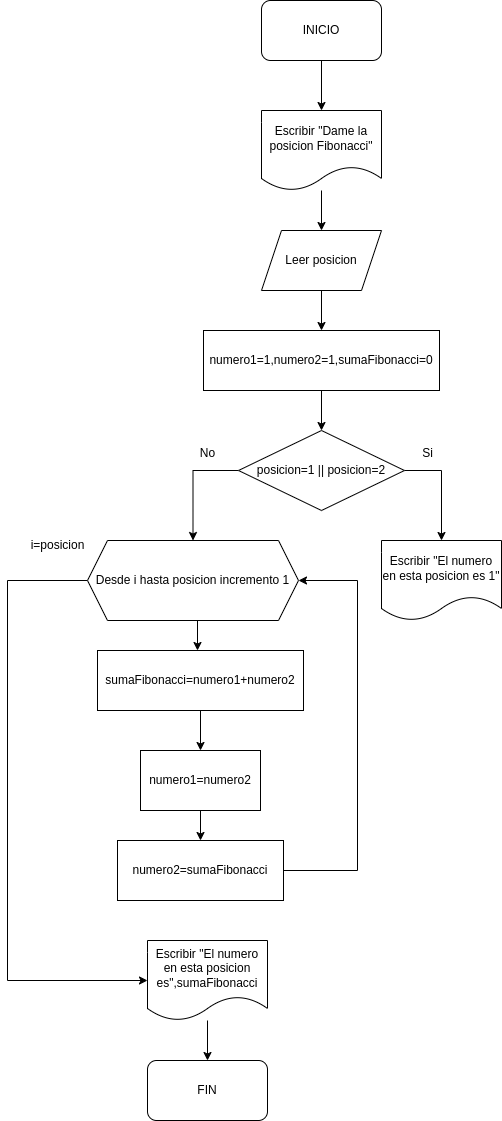

The diagram above was exported from draw.io. Its source (the exported page's mxGraphModel, read from the mxfile embedded in the PNG):
<mxGraphModel dx="520" dy="745" grid="1" gridSize="10" guides="1" tooltips="1" connect="1" arrows="1" fold="1" page="1" pageScale="1" pageWidth="827" pageHeight="1169" math="0" shadow="0">
  <root>
    <mxCell id="0" />
    <mxCell id="1" parent="0" />
    <mxCell id="JZPE_Ra1MnMg3OlD1R-R-4" style="edgeStyle=orthogonalEdgeStyle;rounded=0;orthogonalLoop=1;jettySize=auto;html=1;" edge="1" parent="1" source="JZPE_Ra1MnMg3OlD1R-R-1" target="JZPE_Ra1MnMg3OlD1R-R-3">
      <mxGeometry relative="1" as="geometry" />
    </mxCell>
    <mxCell id="JZPE_Ra1MnMg3OlD1R-R-1" value="INICIO" style="rounded=1;whiteSpace=wrap;html=1;" vertex="1" parent="1">
      <mxGeometry x="294" y="130" width="120" height="60" as="geometry" />
    </mxCell>
    <mxCell id="JZPE_Ra1MnMg3OlD1R-R-6" style="edgeStyle=orthogonalEdgeStyle;rounded=0;orthogonalLoop=1;jettySize=auto;html=1;entryX=0.5;entryY=0;entryDx=0;entryDy=0;" edge="1" parent="1" source="JZPE_Ra1MnMg3OlD1R-R-3" target="JZPE_Ra1MnMg3OlD1R-R-5">
      <mxGeometry relative="1" as="geometry" />
    </mxCell>
    <mxCell id="JZPE_Ra1MnMg3OlD1R-R-3" value="Escribir &quot;Dame la posicion Fibonacci&quot;" style="shape=document;whiteSpace=wrap;html=1;boundedLbl=1;" vertex="1" parent="1">
      <mxGeometry x="294" y="240" width="120" height="80" as="geometry" />
    </mxCell>
    <mxCell id="JZPE_Ra1MnMg3OlD1R-R-9" style="edgeStyle=orthogonalEdgeStyle;rounded=0;orthogonalLoop=1;jettySize=auto;html=1;exitX=0.5;exitY=1;exitDx=0;exitDy=0;entryX=0.5;entryY=0;entryDx=0;entryDy=0;" edge="1" parent="1" source="JZPE_Ra1MnMg3OlD1R-R-5" target="JZPE_Ra1MnMg3OlD1R-R-7">
      <mxGeometry relative="1" as="geometry" />
    </mxCell>
    <mxCell id="JZPE_Ra1MnMg3OlD1R-R-5" value="Leer posicion" style="shape=parallelogram;perimeter=parallelogramPerimeter;whiteSpace=wrap;html=1;fixedSize=1;" vertex="1" parent="1">
      <mxGeometry x="294" y="360" width="120" height="60" as="geometry" />
    </mxCell>
    <mxCell id="JZPE_Ra1MnMg3OlD1R-R-12" style="edgeStyle=orthogonalEdgeStyle;rounded=0;orthogonalLoop=1;jettySize=auto;html=1;exitX=0.5;exitY=1;exitDx=0;exitDy=0;entryX=0.5;entryY=0;entryDx=0;entryDy=0;" edge="1" parent="1" source="JZPE_Ra1MnMg3OlD1R-R-7" target="JZPE_Ra1MnMg3OlD1R-R-10">
      <mxGeometry relative="1" as="geometry" />
    </mxCell>
    <mxCell id="JZPE_Ra1MnMg3OlD1R-R-7" value="numero1=1,numero2=1,sumaFibonacci=0" style="rounded=0;whiteSpace=wrap;html=1;" vertex="1" parent="1">
      <mxGeometry x="236" y="460" width="236" height="60" as="geometry" />
    </mxCell>
    <mxCell id="JZPE_Ra1MnMg3OlD1R-R-15" style="edgeStyle=orthogonalEdgeStyle;rounded=0;orthogonalLoop=1;jettySize=auto;html=1;exitX=1;exitY=0.5;exitDx=0;exitDy=0;" edge="1" parent="1" source="JZPE_Ra1MnMg3OlD1R-R-10" target="JZPE_Ra1MnMg3OlD1R-R-13">
      <mxGeometry relative="1" as="geometry" />
    </mxCell>
    <mxCell id="JZPE_Ra1MnMg3OlD1R-R-18" style="edgeStyle=orthogonalEdgeStyle;rounded=0;orthogonalLoop=1;jettySize=auto;html=1;exitX=0;exitY=0.5;exitDx=0;exitDy=0;entryX=0.5;entryY=0;entryDx=0;entryDy=0;" edge="1" parent="1" source="JZPE_Ra1MnMg3OlD1R-R-10" target="JZPE_Ra1MnMg3OlD1R-R-17">
      <mxGeometry relative="1" as="geometry" />
    </mxCell>
    <mxCell id="JZPE_Ra1MnMg3OlD1R-R-10" value="posicion=1 || posicion=2" style="rhombus;whiteSpace=wrap;html=1;" vertex="1" parent="1">
      <mxGeometry x="271" y="560" width="166" height="80" as="geometry" />
    </mxCell>
    <mxCell id="JZPE_Ra1MnMg3OlD1R-R-13" value="Escribir &quot;El numero en esta posicion es 1&quot;" style="shape=document;whiteSpace=wrap;html=1;boundedLbl=1;" vertex="1" parent="1">
      <mxGeometry x="414" y="670" width="120" height="80" as="geometry" />
    </mxCell>
    <mxCell id="JZPE_Ra1MnMg3OlD1R-R-16" value="Si" style="text;html=1;align=center;verticalAlign=middle;resizable=0;points=[];autosize=1;strokeColor=none;fillColor=none;" vertex="1" parent="1">
      <mxGeometry x="445" y="568" width="30" height="30" as="geometry" />
    </mxCell>
    <mxCell id="JZPE_Ra1MnMg3OlD1R-R-22" style="edgeStyle=orthogonalEdgeStyle;rounded=0;orthogonalLoop=1;jettySize=auto;html=1;exitX=0.5;exitY=1;exitDx=0;exitDy=0;" edge="1" parent="1" source="JZPE_Ra1MnMg3OlD1R-R-17">
      <mxGeometry relative="1" as="geometry">
        <mxPoint x="230" y="780" as="targetPoint" />
      </mxGeometry>
    </mxCell>
    <mxCell id="JZPE_Ra1MnMg3OlD1R-R-31" style="edgeStyle=orthogonalEdgeStyle;rounded=0;orthogonalLoop=1;jettySize=auto;html=1;entryX=0;entryY=0.5;entryDx=0;entryDy=0;" edge="1" parent="1" source="JZPE_Ra1MnMg3OlD1R-R-17" target="JZPE_Ra1MnMg3OlD1R-R-29">
      <mxGeometry relative="1" as="geometry">
        <Array as="points">
          <mxPoint x="40" y="710" />
          <mxPoint x="40" y="1110" />
        </Array>
      </mxGeometry>
    </mxCell>
    <mxCell id="JZPE_Ra1MnMg3OlD1R-R-17" value="Desde i hasta posicion incremento 1" style="shape=hexagon;perimeter=hexagonPerimeter2;whiteSpace=wrap;html=1;fixedSize=1;" vertex="1" parent="1">
      <mxGeometry x="120" y="670" width="211" height="80" as="geometry" />
    </mxCell>
    <mxCell id="JZPE_Ra1MnMg3OlD1R-R-19" value="No" style="text;html=1;align=center;verticalAlign=middle;resizable=0;points=[];autosize=1;strokeColor=none;fillColor=none;" vertex="1" parent="1">
      <mxGeometry x="220" y="568" width="40" height="30" as="geometry" />
    </mxCell>
    <mxCell id="JZPE_Ra1MnMg3OlD1R-R-21" value="i=posicion" style="text;html=1;align=center;verticalAlign=middle;resizable=0;points=[];autosize=1;strokeColor=none;fillColor=none;" vertex="1" parent="1">
      <mxGeometry x="50" y="660" width="80" height="30" as="geometry" />
    </mxCell>
    <mxCell id="JZPE_Ra1MnMg3OlD1R-R-25" style="edgeStyle=orthogonalEdgeStyle;rounded=0;orthogonalLoop=1;jettySize=auto;html=1;exitX=0.5;exitY=1;exitDx=0;exitDy=0;entryX=0.5;entryY=0;entryDx=0;entryDy=0;" edge="1" parent="1" source="JZPE_Ra1MnMg3OlD1R-R-23" target="JZPE_Ra1MnMg3OlD1R-R-24">
      <mxGeometry relative="1" as="geometry" />
    </mxCell>
    <mxCell id="JZPE_Ra1MnMg3OlD1R-R-23" value="sumaFibonacci=numero1+numero2" style="rounded=0;whiteSpace=wrap;html=1;" vertex="1" parent="1">
      <mxGeometry x="130" y="780" width="206" height="60" as="geometry" />
    </mxCell>
    <mxCell id="JZPE_Ra1MnMg3OlD1R-R-27" style="edgeStyle=orthogonalEdgeStyle;rounded=0;orthogonalLoop=1;jettySize=auto;html=1;exitX=0.5;exitY=1;exitDx=0;exitDy=0;entryX=0.5;entryY=0;entryDx=0;entryDy=0;" edge="1" parent="1" source="JZPE_Ra1MnMg3OlD1R-R-24" target="JZPE_Ra1MnMg3OlD1R-R-26">
      <mxGeometry relative="1" as="geometry" />
    </mxCell>
    <mxCell id="JZPE_Ra1MnMg3OlD1R-R-24" value="numero1=numero2" style="rounded=0;whiteSpace=wrap;html=1;" vertex="1" parent="1">
      <mxGeometry x="173" y="880" width="120" height="60" as="geometry" />
    </mxCell>
    <mxCell id="JZPE_Ra1MnMg3OlD1R-R-28" style="edgeStyle=orthogonalEdgeStyle;rounded=0;orthogonalLoop=1;jettySize=auto;html=1;exitX=1;exitY=0.5;exitDx=0;exitDy=0;entryX=1;entryY=0.5;entryDx=0;entryDy=0;" edge="1" parent="1" source="JZPE_Ra1MnMg3OlD1R-R-26" target="JZPE_Ra1MnMg3OlD1R-R-17">
      <mxGeometry relative="1" as="geometry">
        <Array as="points">
          <mxPoint x="390" y="1000" />
          <mxPoint x="390" y="710" />
        </Array>
      </mxGeometry>
    </mxCell>
    <mxCell id="JZPE_Ra1MnMg3OlD1R-R-26" value="numero2=sumaFibonacci" style="rounded=0;whiteSpace=wrap;html=1;" vertex="1" parent="1">
      <mxGeometry x="150" y="970" width="166" height="60" as="geometry" />
    </mxCell>
    <mxCell id="JZPE_Ra1MnMg3OlD1R-R-33" style="edgeStyle=orthogonalEdgeStyle;rounded=0;orthogonalLoop=1;jettySize=auto;html=1;entryX=0.5;entryY=0;entryDx=0;entryDy=0;" edge="1" parent="1" source="JZPE_Ra1MnMg3OlD1R-R-29" target="JZPE_Ra1MnMg3OlD1R-R-32">
      <mxGeometry relative="1" as="geometry" />
    </mxCell>
    <mxCell id="JZPE_Ra1MnMg3OlD1R-R-29" value="Escribir &quot;El numero en esta posicion es&quot;,sumaFibonacci" style="shape=document;whiteSpace=wrap;html=1;boundedLbl=1;" vertex="1" parent="1">
      <mxGeometry x="180" y="1070" width="120" height="80" as="geometry" />
    </mxCell>
    <mxCell id="JZPE_Ra1MnMg3OlD1R-R-32" value="FIN" style="rounded=1;whiteSpace=wrap;html=1;" vertex="1" parent="1">
      <mxGeometry x="180" y="1190" width="120" height="60" as="geometry" />
    </mxCell>
  </root>
</mxGraphModel>